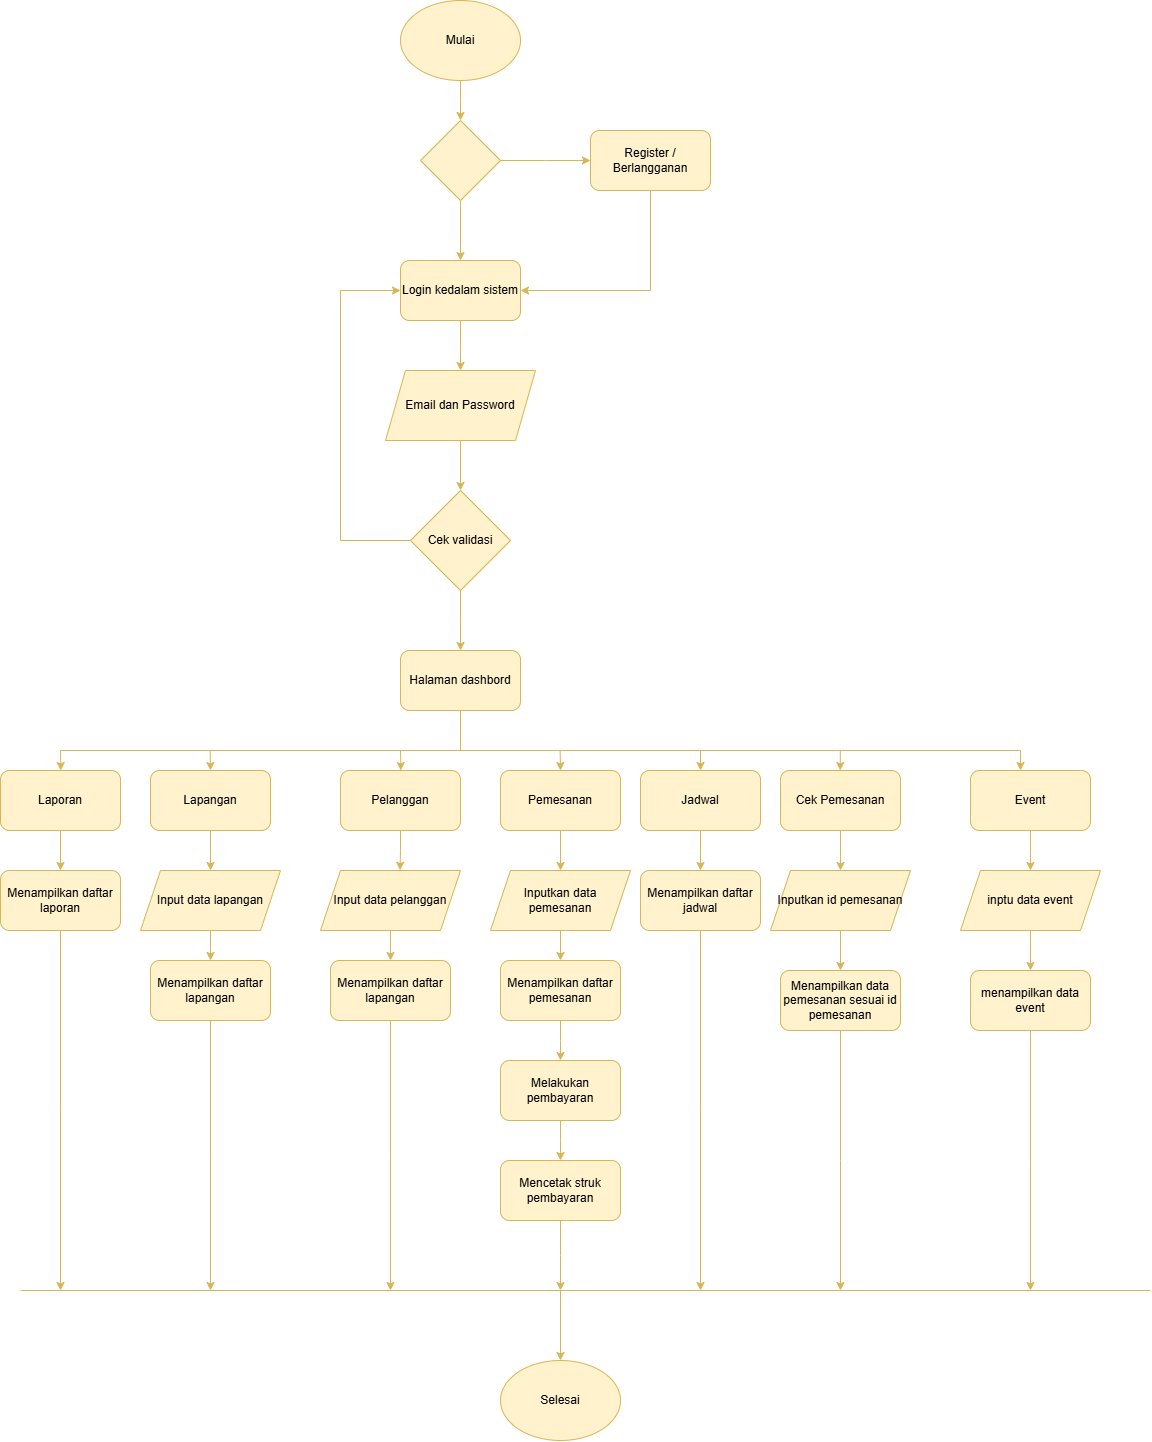

The diagram above was exported from draw.io. Its source (the exported page's mxGraphModel, read from the mxfile embedded in the PNG):
<mxGraphModel dx="4435" dy="1930" grid="1" gridSize="10" guides="1" tooltips="1" connect="1" arrows="1" fold="1" page="1" pageScale="1" pageWidth="850" pageHeight="1100" math="0" shadow="0">
  <root>
    <mxCell id="0" />
    <mxCell id="1" parent="0" />
    <mxCell id="789pNhshjtEsJQidAay2-87" style="edgeStyle=orthogonalEdgeStyle;rounded=0;orthogonalLoop=1;jettySize=auto;html=1;fillColor=#fff2cc;strokeColor=#d6b656;" edge="1" parent="1" source="789pNhshjtEsJQidAay2-86">
      <mxGeometry relative="1" as="geometry">
        <mxPoint x="440" y="250" as="targetPoint" />
      </mxGeometry>
    </mxCell>
    <mxCell id="789pNhshjtEsJQidAay2-86" value="Mulai" style="ellipse;whiteSpace=wrap;html=1;fillColor=#fff2cc;strokeColor=#d6b656;" vertex="1" parent="1">
      <mxGeometry x="380" y="130" width="120" height="80" as="geometry" />
    </mxCell>
    <mxCell id="789pNhshjtEsJQidAay2-89" style="edgeStyle=orthogonalEdgeStyle;rounded=0;orthogonalLoop=1;jettySize=auto;html=1;entryX=0.5;entryY=0;entryDx=0;entryDy=0;fillColor=#fff2cc;strokeColor=#d6b656;" edge="1" parent="1" source="789pNhshjtEsJQidAay2-88" target="789pNhshjtEsJQidAay2-90">
      <mxGeometry relative="1" as="geometry">
        <mxPoint x="440" y="360" as="targetPoint" />
      </mxGeometry>
    </mxCell>
    <mxCell id="789pNhshjtEsJQidAay2-91" style="edgeStyle=orthogonalEdgeStyle;rounded=0;orthogonalLoop=1;jettySize=auto;html=1;fillColor=#fff2cc;strokeColor=#d6b656;" edge="1" parent="1" source="789pNhshjtEsJQidAay2-88">
      <mxGeometry relative="1" as="geometry">
        <mxPoint x="570" y="290" as="targetPoint" />
      </mxGeometry>
    </mxCell>
    <mxCell id="789pNhshjtEsJQidAay2-88" value="" style="rhombus;whiteSpace=wrap;html=1;fillColor=#fff2cc;strokeColor=#d6b656;" vertex="1" parent="1">
      <mxGeometry x="400" y="250" width="80" height="80" as="geometry" />
    </mxCell>
    <mxCell id="789pNhshjtEsJQidAay2-94" style="edgeStyle=orthogonalEdgeStyle;rounded=0;orthogonalLoop=1;jettySize=auto;html=1;fillColor=#fff2cc;strokeColor=#d6b656;" edge="1" parent="1" source="789pNhshjtEsJQidAay2-90">
      <mxGeometry relative="1" as="geometry">
        <mxPoint x="440" y="500" as="targetPoint" />
      </mxGeometry>
    </mxCell>
    <mxCell id="789pNhshjtEsJQidAay2-90" value="Login kedalam sistem" style="rounded=1;whiteSpace=wrap;html=1;fillColor=#fff2cc;strokeColor=#d6b656;" vertex="1" parent="1">
      <mxGeometry x="380" y="390" width="120" height="60" as="geometry" />
    </mxCell>
    <mxCell id="789pNhshjtEsJQidAay2-93" style="edgeStyle=orthogonalEdgeStyle;rounded=0;orthogonalLoop=1;jettySize=auto;html=1;entryX=1;entryY=0.5;entryDx=0;entryDy=0;fillColor=#fff2cc;strokeColor=#d6b656;" edge="1" parent="1" source="789pNhshjtEsJQidAay2-92" target="789pNhshjtEsJQidAay2-90">
      <mxGeometry relative="1" as="geometry">
        <Array as="points">
          <mxPoint x="630" y="420" />
        </Array>
      </mxGeometry>
    </mxCell>
    <mxCell id="789pNhshjtEsJQidAay2-92" value="Register / Berlangganan" style="rounded=1;whiteSpace=wrap;html=1;fillColor=#fff2cc;strokeColor=#d6b656;" vertex="1" parent="1">
      <mxGeometry x="570" y="260" width="120" height="60" as="geometry" />
    </mxCell>
    <mxCell id="789pNhshjtEsJQidAay2-99" style="edgeStyle=orthogonalEdgeStyle;rounded=0;orthogonalLoop=1;jettySize=auto;html=1;entryX=0.5;entryY=0;entryDx=0;entryDy=0;fillColor=#fff2cc;strokeColor=#d6b656;" edge="1" parent="1" source="789pNhshjtEsJQidAay2-96" target="789pNhshjtEsJQidAay2-97">
      <mxGeometry relative="1" as="geometry">
        <mxPoint x="440" y="600" as="targetPoint" />
      </mxGeometry>
    </mxCell>
    <mxCell id="789pNhshjtEsJQidAay2-96" value="Email dan Password" style="shape=parallelogram;perimeter=parallelogramPerimeter;whiteSpace=wrap;html=1;fixedSize=1;fillColor=#fff2cc;strokeColor=#d6b656;" vertex="1" parent="1">
      <mxGeometry x="365" y="500" width="150" height="70" as="geometry" />
    </mxCell>
    <mxCell id="789pNhshjtEsJQidAay2-100" style="edgeStyle=orthogonalEdgeStyle;rounded=0;orthogonalLoop=1;jettySize=auto;html=1;entryX=0;entryY=0.5;entryDx=0;entryDy=0;fillColor=#fff2cc;strokeColor=#d6b656;" edge="1" parent="1" source="789pNhshjtEsJQidAay2-97" target="789pNhshjtEsJQidAay2-90">
      <mxGeometry relative="1" as="geometry">
        <Array as="points">
          <mxPoint x="320" y="670" />
          <mxPoint x="320" y="420" />
        </Array>
      </mxGeometry>
    </mxCell>
    <mxCell id="789pNhshjtEsJQidAay2-101" style="edgeStyle=orthogonalEdgeStyle;rounded=0;orthogonalLoop=1;jettySize=auto;html=1;fillColor=#fff2cc;strokeColor=#d6b656;" edge="1" parent="1" source="789pNhshjtEsJQidAay2-97">
      <mxGeometry relative="1" as="geometry">
        <mxPoint x="440" y="780" as="targetPoint" />
      </mxGeometry>
    </mxCell>
    <mxCell id="789pNhshjtEsJQidAay2-97" value="Cek validasi" style="rhombus;whiteSpace=wrap;html=1;fillColor=#fff2cc;strokeColor=#d6b656;" vertex="1" parent="1">
      <mxGeometry x="390" y="620" width="100" height="100" as="geometry" />
    </mxCell>
    <mxCell id="789pNhshjtEsJQidAay2-102" value="Halaman dashbord" style="rounded=1;whiteSpace=wrap;html=1;fillColor=#fff2cc;strokeColor=#d6b656;" vertex="1" parent="1">
      <mxGeometry x="380" y="780" width="120" height="60" as="geometry" />
    </mxCell>
    <mxCell id="789pNhshjtEsJQidAay2-116" value="" style="endArrow=none;html=1;rounded=0;fillColor=#fff2cc;strokeColor=#d6b656;" edge="1" parent="1">
      <mxGeometry width="50" height="50" relative="1" as="geometry">
        <mxPoint x="440" y="880" as="sourcePoint" />
        <mxPoint x="440" y="840" as="targetPoint" />
      </mxGeometry>
    </mxCell>
    <mxCell id="789pNhshjtEsJQidAay2-124" style="edgeStyle=orthogonalEdgeStyle;rounded=0;orthogonalLoop=1;jettySize=auto;html=1;fillColor=#fff2cc;strokeColor=#d6b656;" edge="1" parent="1" source="789pNhshjtEsJQidAay2-117">
      <mxGeometry relative="1" as="geometry">
        <mxPoint x="190" y="999.9999999999998" as="targetPoint" />
      </mxGeometry>
    </mxCell>
    <mxCell id="789pNhshjtEsJQidAay2-117" value="Lapangan" style="rounded=1;whiteSpace=wrap;html=1;fillColor=#fff2cc;strokeColor=#d6b656;" vertex="1" parent="1">
      <mxGeometry x="130" y="900" width="120" height="60" as="geometry" />
    </mxCell>
    <mxCell id="789pNhshjtEsJQidAay2-118" value="Pelanggan" style="rounded=1;whiteSpace=wrap;html=1;fillColor=#fff2cc;strokeColor=#d6b656;" vertex="1" parent="1">
      <mxGeometry x="320" y="900" width="120" height="60" as="geometry" />
    </mxCell>
    <mxCell id="789pNhshjtEsJQidAay2-120" value="" style="endArrow=none;html=1;rounded=0;fillColor=#fff2cc;strokeColor=#d6b656;" edge="1" parent="1">
      <mxGeometry width="50" height="50" relative="1" as="geometry">
        <mxPoint x="40" y="880" as="sourcePoint" />
        <mxPoint x="1000" y="880" as="targetPoint" />
      </mxGeometry>
    </mxCell>
    <mxCell id="789pNhshjtEsJQidAay2-123" style="edgeStyle=orthogonalEdgeStyle;rounded=0;orthogonalLoop=1;jettySize=auto;html=1;fillColor=#fff2cc;strokeColor=#d6b656;" edge="1" parent="1">
      <mxGeometry relative="1" as="geometry">
        <mxPoint x="190" y="900" as="targetPoint" />
        <mxPoint x="189.64" y="880" as="sourcePoint" />
      </mxGeometry>
    </mxCell>
    <mxCell id="789pNhshjtEsJQidAay2-127" style="edgeStyle=orthogonalEdgeStyle;rounded=0;orthogonalLoop=1;jettySize=auto;html=1;entryX=0.5;entryY=0;entryDx=0;entryDy=0;fillColor=#fff2cc;strokeColor=#d6b656;" edge="1" parent="1" source="789pNhshjtEsJQidAay2-125" target="789pNhshjtEsJQidAay2-126">
      <mxGeometry relative="1" as="geometry" />
    </mxCell>
    <mxCell id="789pNhshjtEsJQidAay2-125" value="Input data lapangan" style="shape=parallelogram;perimeter=parallelogramPerimeter;whiteSpace=wrap;html=1;fixedSize=1;fillColor=#fff2cc;strokeColor=#d6b656;" vertex="1" parent="1">
      <mxGeometry x="120" y="1000" width="140" height="60" as="geometry" />
    </mxCell>
    <mxCell id="789pNhshjtEsJQidAay2-166" style="edgeStyle=orthogonalEdgeStyle;rounded=0;orthogonalLoop=1;jettySize=auto;html=1;fillColor=#fff2cc;strokeColor=#d6b656;" edge="1" parent="1" source="789pNhshjtEsJQidAay2-126">
      <mxGeometry relative="1" as="geometry">
        <mxPoint x="190" y="1420" as="targetPoint" />
      </mxGeometry>
    </mxCell>
    <mxCell id="789pNhshjtEsJQidAay2-126" value="Menampilkan daftar lapangan" style="rounded=1;whiteSpace=wrap;html=1;fillColor=#fff2cc;strokeColor=#d6b656;" vertex="1" parent="1">
      <mxGeometry x="130" y="1090" width="120" height="60" as="geometry" />
    </mxCell>
    <mxCell id="789pNhshjtEsJQidAay2-128" style="edgeStyle=orthogonalEdgeStyle;rounded=0;orthogonalLoop=1;jettySize=auto;html=1;fillColor=#fff2cc;strokeColor=#d6b656;" edge="1" parent="1">
      <mxGeometry relative="1" as="geometry">
        <mxPoint x="380.36" y="900" as="targetPoint" />
        <mxPoint x="380" y="880" as="sourcePoint" />
      </mxGeometry>
    </mxCell>
    <mxCell id="789pNhshjtEsJQidAay2-134" style="edgeStyle=orthogonalEdgeStyle;rounded=0;orthogonalLoop=1;jettySize=auto;html=1;entryX=0.5;entryY=0;entryDx=0;entryDy=0;fillColor=#fff2cc;strokeColor=#d6b656;" edge="1" parent="1" source="789pNhshjtEsJQidAay2-129" target="789pNhshjtEsJQidAay2-130">
      <mxGeometry relative="1" as="geometry" />
    </mxCell>
    <mxCell id="789pNhshjtEsJQidAay2-129" value="Input data pelanggan" style="shape=parallelogram;perimeter=parallelogramPerimeter;whiteSpace=wrap;html=1;fixedSize=1;fillColor=#fff2cc;strokeColor=#d6b656;" vertex="1" parent="1">
      <mxGeometry x="300" y="1000" width="140" height="60" as="geometry" />
    </mxCell>
    <mxCell id="789pNhshjtEsJQidAay2-167" style="edgeStyle=orthogonalEdgeStyle;rounded=0;orthogonalLoop=1;jettySize=auto;html=1;fillColor=#fff2cc;strokeColor=#d6b656;" edge="1" parent="1" source="789pNhshjtEsJQidAay2-130">
      <mxGeometry relative="1" as="geometry">
        <mxPoint x="370" y="1420" as="targetPoint" />
      </mxGeometry>
    </mxCell>
    <mxCell id="789pNhshjtEsJQidAay2-130" value="Menampilkan daftar lapangan" style="rounded=1;whiteSpace=wrap;html=1;fillColor=#fff2cc;strokeColor=#d6b656;" vertex="1" parent="1">
      <mxGeometry x="310" y="1090" width="120" height="60" as="geometry" />
    </mxCell>
    <mxCell id="789pNhshjtEsJQidAay2-131" style="edgeStyle=orthogonalEdgeStyle;rounded=0;orthogonalLoop=1;jettySize=auto;html=1;fillColor=#fff2cc;strokeColor=#d6b656;" edge="1" parent="1">
      <mxGeometry relative="1" as="geometry">
        <mxPoint x="540" y="900" as="targetPoint" />
        <mxPoint x="539.64" y="880" as="sourcePoint" />
      </mxGeometry>
    </mxCell>
    <mxCell id="789pNhshjtEsJQidAay2-132" style="edgeStyle=orthogonalEdgeStyle;rounded=0;orthogonalLoop=1;jettySize=auto;html=1;entryX=0.568;entryY=-0.005;entryDx=0;entryDy=0;entryPerimeter=0;fillColor=#fff2cc;strokeColor=#d6b656;" edge="1" parent="1" source="789pNhshjtEsJQidAay2-118" target="789pNhshjtEsJQidAay2-129">
      <mxGeometry relative="1" as="geometry" />
    </mxCell>
    <mxCell id="789pNhshjtEsJQidAay2-138" style="edgeStyle=orthogonalEdgeStyle;rounded=0;orthogonalLoop=1;jettySize=auto;html=1;entryX=0.5;entryY=0;entryDx=0;entryDy=0;fillColor=#fff2cc;strokeColor=#d6b656;" edge="1" parent="1" source="789pNhshjtEsJQidAay2-136" target="789pNhshjtEsJQidAay2-137">
      <mxGeometry relative="1" as="geometry" />
    </mxCell>
    <mxCell id="789pNhshjtEsJQidAay2-136" value="Pemesanan" style="rounded=1;whiteSpace=wrap;html=1;fillColor=#fff2cc;strokeColor=#d6b656;" vertex="1" parent="1">
      <mxGeometry x="480" y="900" width="120" height="60" as="geometry" />
    </mxCell>
    <mxCell id="789pNhshjtEsJQidAay2-140" style="edgeStyle=orthogonalEdgeStyle;rounded=0;orthogonalLoop=1;jettySize=auto;html=1;entryX=0.5;entryY=0;entryDx=0;entryDy=0;fillColor=#fff2cc;strokeColor=#d6b656;" edge="1" parent="1" source="789pNhshjtEsJQidAay2-137" target="789pNhshjtEsJQidAay2-139">
      <mxGeometry relative="1" as="geometry" />
    </mxCell>
    <mxCell id="789pNhshjtEsJQidAay2-137" value="Inputkan data pemesanan" style="shape=parallelogram;perimeter=parallelogramPerimeter;whiteSpace=wrap;html=1;fixedSize=1;fillColor=#fff2cc;strokeColor=#d6b656;" vertex="1" parent="1">
      <mxGeometry x="470" y="1000" width="140" height="60" as="geometry" />
    </mxCell>
    <mxCell id="789pNhshjtEsJQidAay2-141" style="edgeStyle=orthogonalEdgeStyle;rounded=0;orthogonalLoop=1;jettySize=auto;html=1;fillColor=#fff2cc;strokeColor=#d6b656;" edge="1" parent="1" source="789pNhshjtEsJQidAay2-139">
      <mxGeometry relative="1" as="geometry">
        <mxPoint x="540" y="1190" as="targetPoint" />
      </mxGeometry>
    </mxCell>
    <mxCell id="789pNhshjtEsJQidAay2-139" value="Menampilkan daftar pemesanan" style="rounded=1;whiteSpace=wrap;html=1;fillColor=#fff2cc;strokeColor=#d6b656;" vertex="1" parent="1">
      <mxGeometry x="480" y="1090" width="120" height="60" as="geometry" />
    </mxCell>
    <mxCell id="789pNhshjtEsJQidAay2-148" style="edgeStyle=orthogonalEdgeStyle;rounded=0;orthogonalLoop=1;jettySize=auto;html=1;fillColor=#fff2cc;strokeColor=#d6b656;" edge="1" parent="1" source="789pNhshjtEsJQidAay2-142">
      <mxGeometry relative="1" as="geometry">
        <mxPoint x="540" y="1290" as="targetPoint" />
      </mxGeometry>
    </mxCell>
    <mxCell id="789pNhshjtEsJQidAay2-142" value="Melakukan pembayaran" style="rounded=1;whiteSpace=wrap;html=1;fillColor=#fff2cc;strokeColor=#d6b656;" vertex="1" parent="1">
      <mxGeometry x="480" y="1190" width="120" height="60" as="geometry" />
    </mxCell>
    <mxCell id="789pNhshjtEsJQidAay2-146" style="edgeStyle=orthogonalEdgeStyle;rounded=0;orthogonalLoop=1;jettySize=auto;html=1;fillColor=#fff2cc;strokeColor=#d6b656;" edge="1" parent="1" source="789pNhshjtEsJQidAay2-144">
      <mxGeometry relative="1" as="geometry">
        <mxPoint x="680" y="1000" as="targetPoint" />
      </mxGeometry>
    </mxCell>
    <mxCell id="789pNhshjtEsJQidAay2-144" value="Jadwal" style="rounded=1;whiteSpace=wrap;html=1;fillColor=#fff2cc;strokeColor=#d6b656;" vertex="1" parent="1">
      <mxGeometry x="620" y="900" width="120" height="60" as="geometry" />
    </mxCell>
    <mxCell id="789pNhshjtEsJQidAay2-145" style="edgeStyle=orthogonalEdgeStyle;rounded=0;orthogonalLoop=1;jettySize=auto;html=1;fillColor=#fff2cc;strokeColor=#d6b656;" edge="1" parent="1">
      <mxGeometry relative="1" as="geometry">
        <mxPoint x="680" y="900" as="targetPoint" />
        <mxPoint x="680" y="880" as="sourcePoint" />
        <Array as="points">
          <mxPoint x="680.2" y="900" />
          <mxPoint x="680.2" y="900" />
        </Array>
      </mxGeometry>
    </mxCell>
    <mxCell id="789pNhshjtEsJQidAay2-171" style="edgeStyle=orthogonalEdgeStyle;rounded=0;orthogonalLoop=1;jettySize=auto;html=1;fillColor=#fff2cc;strokeColor=#d6b656;" edge="1" parent="1" source="789pNhshjtEsJQidAay2-147">
      <mxGeometry relative="1" as="geometry">
        <mxPoint x="680" y="1420" as="targetPoint" />
      </mxGeometry>
    </mxCell>
    <mxCell id="789pNhshjtEsJQidAay2-147" value="Menampilkan daftar jadwal" style="rounded=1;whiteSpace=wrap;html=1;fillColor=#fff2cc;strokeColor=#d6b656;" vertex="1" parent="1">
      <mxGeometry x="620" y="1000" width="120" height="60" as="geometry" />
    </mxCell>
    <mxCell id="789pNhshjtEsJQidAay2-168" style="edgeStyle=orthogonalEdgeStyle;rounded=0;orthogonalLoop=1;jettySize=auto;html=1;fillColor=#fff2cc;strokeColor=#d6b656;" edge="1" parent="1" source="789pNhshjtEsJQidAay2-149">
      <mxGeometry relative="1" as="geometry">
        <mxPoint x="540" y="1420" as="targetPoint" />
      </mxGeometry>
    </mxCell>
    <mxCell id="789pNhshjtEsJQidAay2-149" value="Mencetak struk pembayaran" style="rounded=1;whiteSpace=wrap;html=1;fillColor=#fff2cc;strokeColor=#d6b656;" vertex="1" parent="1">
      <mxGeometry x="480" y="1290" width="120" height="60" as="geometry" />
    </mxCell>
    <mxCell id="789pNhshjtEsJQidAay2-153" style="edgeStyle=orthogonalEdgeStyle;rounded=0;orthogonalLoop=1;jettySize=auto;html=1;entryX=0.5;entryY=0;entryDx=0;entryDy=0;fillColor=#fff2cc;strokeColor=#d6b656;" edge="1" parent="1" source="789pNhshjtEsJQidAay2-150" target="789pNhshjtEsJQidAay2-152">
      <mxGeometry relative="1" as="geometry" />
    </mxCell>
    <mxCell id="789pNhshjtEsJQidAay2-150" value="Cek Pemesanan" style="rounded=1;whiteSpace=wrap;html=1;fillColor=#fff2cc;strokeColor=#d6b656;" vertex="1" parent="1">
      <mxGeometry x="760" y="900" width="120" height="60" as="geometry" />
    </mxCell>
    <mxCell id="789pNhshjtEsJQidAay2-151" style="edgeStyle=orthogonalEdgeStyle;rounded=0;orthogonalLoop=1;jettySize=auto;html=1;fillColor=#fff2cc;strokeColor=#d6b656;" edge="1" parent="1">
      <mxGeometry relative="1" as="geometry">
        <mxPoint x="819.83" y="900" as="targetPoint" />
        <mxPoint x="819.83" y="880" as="sourcePoint" />
        <Array as="points">
          <mxPoint x="820.0300000000001" y="900" />
          <mxPoint x="820.0300000000001" y="900" />
        </Array>
      </mxGeometry>
    </mxCell>
    <mxCell id="789pNhshjtEsJQidAay2-155" style="edgeStyle=orthogonalEdgeStyle;rounded=0;orthogonalLoop=1;jettySize=auto;html=1;entryX=0.5;entryY=0;entryDx=0;entryDy=0;fillColor=#fff2cc;strokeColor=#d6b656;" edge="1" parent="1" source="789pNhshjtEsJQidAay2-152" target="789pNhshjtEsJQidAay2-154">
      <mxGeometry relative="1" as="geometry" />
    </mxCell>
    <mxCell id="789pNhshjtEsJQidAay2-152" value="Inputkan id pemesanan" style="shape=parallelogram;perimeter=parallelogramPerimeter;whiteSpace=wrap;html=1;fixedSize=1;fillColor=#fff2cc;strokeColor=#d6b656;" vertex="1" parent="1">
      <mxGeometry x="750" y="1000" width="140" height="60" as="geometry" />
    </mxCell>
    <mxCell id="789pNhshjtEsJQidAay2-172" style="edgeStyle=orthogonalEdgeStyle;rounded=0;orthogonalLoop=1;jettySize=auto;html=1;fillColor=#fff2cc;strokeColor=#d6b656;" edge="1" parent="1" source="789pNhshjtEsJQidAay2-154">
      <mxGeometry relative="1" as="geometry">
        <mxPoint x="820" y="1420" as="targetPoint" />
      </mxGeometry>
    </mxCell>
    <mxCell id="789pNhshjtEsJQidAay2-154" value="Menampilkan data pemesanan sesuai id pemesanan" style="rounded=1;whiteSpace=wrap;html=1;fillColor=#fff2cc;strokeColor=#d6b656;" vertex="1" parent="1">
      <mxGeometry x="760" y="1100" width="120" height="60" as="geometry" />
    </mxCell>
    <mxCell id="789pNhshjtEsJQidAay2-157" style="edgeStyle=orthogonalEdgeStyle;rounded=0;orthogonalLoop=1;jettySize=auto;html=1;fillColor=#fff2cc;strokeColor=#d6b656;" edge="1" parent="1">
      <mxGeometry relative="1" as="geometry">
        <mxPoint x="40.360000000000014" y="900" as="targetPoint" />
        <mxPoint x="40" y="880" as="sourcePoint" />
      </mxGeometry>
    </mxCell>
    <mxCell id="789pNhshjtEsJQidAay2-161" style="edgeStyle=orthogonalEdgeStyle;rounded=0;orthogonalLoop=1;jettySize=auto;html=1;entryX=0.5;entryY=0;entryDx=0;entryDy=0;fillColor=#fff2cc;strokeColor=#d6b656;" edge="1" parent="1" source="789pNhshjtEsJQidAay2-158" target="789pNhshjtEsJQidAay2-160">
      <mxGeometry relative="1" as="geometry" />
    </mxCell>
    <mxCell id="789pNhshjtEsJQidAay2-158" value="Laporan" style="rounded=1;whiteSpace=wrap;html=1;fillColor=#fff2cc;strokeColor=#d6b656;" vertex="1" parent="1">
      <mxGeometry x="-20" y="900" width="120" height="60" as="geometry" />
    </mxCell>
    <mxCell id="789pNhshjtEsJQidAay2-164" style="edgeStyle=orthogonalEdgeStyle;rounded=0;orthogonalLoop=1;jettySize=auto;html=1;fillColor=#fff2cc;strokeColor=#d6b656;" edge="1" parent="1" source="789pNhshjtEsJQidAay2-160">
      <mxGeometry relative="1" as="geometry">
        <mxPoint x="40" y="1420" as="targetPoint" />
      </mxGeometry>
    </mxCell>
    <mxCell id="789pNhshjtEsJQidAay2-160" value="Menampilkan daftar laporan" style="rounded=1;whiteSpace=wrap;html=1;fillColor=#fff2cc;strokeColor=#d6b656;" vertex="1" parent="1">
      <mxGeometry x="-20" y="1000" width="120" height="60" as="geometry" />
    </mxCell>
    <mxCell id="789pNhshjtEsJQidAay2-176" style="edgeStyle=orthogonalEdgeStyle;rounded=0;orthogonalLoop=1;jettySize=auto;html=1;entryX=0.5;entryY=0;entryDx=0;entryDy=0;fillColor=#fff2cc;strokeColor=#d6b656;" edge="1" parent="1" source="789pNhshjtEsJQidAay2-162" target="789pNhshjtEsJQidAay2-173">
      <mxGeometry relative="1" as="geometry" />
    </mxCell>
    <mxCell id="789pNhshjtEsJQidAay2-162" value="Event" style="rounded=1;whiteSpace=wrap;html=1;fillColor=#fff2cc;strokeColor=#d6b656;" vertex="1" parent="1">
      <mxGeometry x="950" y="900" width="120" height="60" as="geometry" />
    </mxCell>
    <mxCell id="789pNhshjtEsJQidAay2-163" style="edgeStyle=orthogonalEdgeStyle;rounded=0;orthogonalLoop=1;jettySize=auto;html=1;fillColor=#fff2cc;strokeColor=#d6b656;" edge="1" parent="1">
      <mxGeometry relative="1" as="geometry">
        <mxPoint x="1000.0300000000001" y="900" as="targetPoint" />
        <mxPoint x="1000.0300000000001" y="880" as="sourcePoint" />
        <Array as="points">
          <mxPoint x="1000.2300000000001" y="900" />
          <mxPoint x="1000.2300000000001" y="900" />
        </Array>
      </mxGeometry>
    </mxCell>
    <mxCell id="789pNhshjtEsJQidAay2-165" value="" style="endArrow=none;html=1;rounded=0;fillColor=#fff2cc;strokeColor=#d6b656;" edge="1" parent="1">
      <mxGeometry width="50" height="50" relative="1" as="geometry">
        <mxPoint y="1420" as="sourcePoint" />
        <mxPoint x="1130" y="1420" as="targetPoint" />
      </mxGeometry>
    </mxCell>
    <mxCell id="789pNhshjtEsJQidAay2-175" style="edgeStyle=orthogonalEdgeStyle;rounded=0;orthogonalLoop=1;jettySize=auto;html=1;entryX=0.5;entryY=0;entryDx=0;entryDy=0;fillColor=#fff2cc;strokeColor=#d6b656;" edge="1" parent="1" source="789pNhshjtEsJQidAay2-173" target="789pNhshjtEsJQidAay2-174">
      <mxGeometry relative="1" as="geometry" />
    </mxCell>
    <mxCell id="789pNhshjtEsJQidAay2-173" value="inptu data event" style="shape=parallelogram;perimeter=parallelogramPerimeter;whiteSpace=wrap;html=1;fixedSize=1;fillColor=#fff2cc;strokeColor=#d6b656;" vertex="1" parent="1">
      <mxGeometry x="940" y="1000" width="140" height="60" as="geometry" />
    </mxCell>
    <mxCell id="789pNhshjtEsJQidAay2-177" style="edgeStyle=orthogonalEdgeStyle;rounded=0;orthogonalLoop=1;jettySize=auto;html=1;fillColor=#fff2cc;strokeColor=#d6b656;" edge="1" parent="1" source="789pNhshjtEsJQidAay2-174">
      <mxGeometry relative="1" as="geometry">
        <mxPoint x="1010" y="1420" as="targetPoint" />
      </mxGeometry>
    </mxCell>
    <mxCell id="789pNhshjtEsJQidAay2-174" value="menampilkan data event" style="rounded=1;whiteSpace=wrap;html=1;fillColor=#fff2cc;strokeColor=#d6b656;" vertex="1" parent="1">
      <mxGeometry x="950" y="1100" width="120" height="60" as="geometry" />
    </mxCell>
    <mxCell id="789pNhshjtEsJQidAay2-178" value="Selesai" style="ellipse;whiteSpace=wrap;html=1;fillColor=#fff2cc;strokeColor=#d6b656;" vertex="1" parent="1">
      <mxGeometry x="480" y="1490" width="120" height="80" as="geometry" />
    </mxCell>
    <mxCell id="789pNhshjtEsJQidAay2-179" value="" style="endArrow=classic;html=1;rounded=0;entryX=0.5;entryY=0;entryDx=0;entryDy=0;fillColor=#fff2cc;strokeColor=#d6b656;" edge="1" parent="1" target="789pNhshjtEsJQidAay2-178">
      <mxGeometry width="50" height="50" relative="1" as="geometry">
        <mxPoint x="540" y="1420" as="sourcePoint" />
        <mxPoint x="590" y="1420" as="targetPoint" />
      </mxGeometry>
    </mxCell>
  </root>
</mxGraphModel>